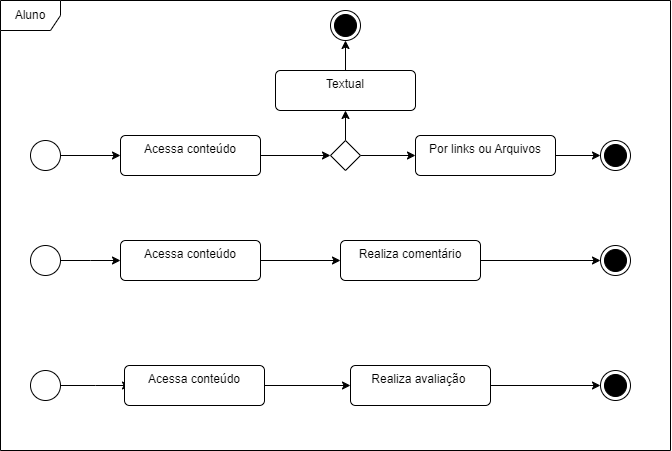

The diagram above was exported from draw.io. Its source (the exported page's mxGraphModel, read from the mxfile embedded in the PNG):
<mxGraphModel dx="1234" dy="724" grid="1" gridSize="10" guides="1" tooltips="1" connect="1" arrows="1" fold="1" page="1" pageScale="1" pageWidth="827" pageHeight="1169" math="0" shadow="0">
  <root>
    <mxCell id="0" />
    <mxCell id="1" parent="0" />
    <mxCell id="2" value="Aluno" style="shape=umlFrame;whiteSpace=wrap;html=1;pointerEvents=0;" vertex="1" parent="1">
      <mxGeometry x="290" y="230" width="670" height="450" as="geometry" />
    </mxCell>
    <mxCell id="3" style="edgeStyle=orthogonalEdgeStyle;rounded=0;orthogonalLoop=1;jettySize=auto;html=1;" edge="1" source="4" target="6" parent="1">
      <mxGeometry relative="1" as="geometry">
        <mxPoint x="370" y="385" as="targetPoint" />
      </mxGeometry>
    </mxCell>
    <mxCell id="4" value="" style="ellipse;html=1;" vertex="1" parent="1">
      <mxGeometry x="320" y="370" width="30" height="30" as="geometry" />
    </mxCell>
    <mxCell id="5" style="edgeStyle=orthogonalEdgeStyle;rounded=0;orthogonalLoop=1;jettySize=auto;html=1;entryX=0;entryY=0.5;entryDx=0;entryDy=0;" edge="1" source="6" target="9" parent="1">
      <mxGeometry relative="1" as="geometry" />
    </mxCell>
    <mxCell id="6" value="Acessa conteúdo" style="html=1;align=center;verticalAlign=top;rounded=1;absoluteArcSize=1;arcSize=10;dashed=0;whiteSpace=wrap;" vertex="1" parent="1">
      <mxGeometry x="410" y="365" width="140" height="40" as="geometry" />
    </mxCell>
    <mxCell id="7" style="edgeStyle=orthogonalEdgeStyle;rounded=0;orthogonalLoop=1;jettySize=auto;html=1;" edge="1" source="9" target="13" parent="1">
      <mxGeometry relative="1" as="geometry">
        <mxPoint x="635" y="320" as="targetPoint" />
      </mxGeometry>
    </mxCell>
    <mxCell id="8" style="edgeStyle=orthogonalEdgeStyle;rounded=0;orthogonalLoop=1;jettySize=auto;html=1;" edge="1" source="9" target="11" parent="1">
      <mxGeometry relative="1" as="geometry">
        <mxPoint x="710" y="385" as="targetPoint" />
      </mxGeometry>
    </mxCell>
    <mxCell id="9" value="" style="rhombus;" vertex="1" parent="1">
      <mxGeometry x="620" y="370" width="30" height="30" as="geometry" />
    </mxCell>
    <mxCell id="10" style="edgeStyle=orthogonalEdgeStyle;rounded=0;orthogonalLoop=1;jettySize=auto;html=1;" edge="1" source="11" target="14" parent="1">
      <mxGeometry relative="1" as="geometry">
        <mxPoint x="890" y="390" as="targetPoint" />
      </mxGeometry>
    </mxCell>
    <mxCell id="11" value="Por links ou Arquivos" style="html=1;align=center;verticalAlign=top;rounded=1;absoluteArcSize=1;arcSize=10;dashed=0;whiteSpace=wrap;" vertex="1" parent="1">
      <mxGeometry x="705" y="365" width="140" height="40" as="geometry" />
    </mxCell>
    <mxCell id="12" style="edgeStyle=orthogonalEdgeStyle;rounded=0;orthogonalLoop=1;jettySize=auto;html=1;" edge="1" source="13" target="15" parent="1">
      <mxGeometry relative="1" as="geometry">
        <mxPoint x="635" y="260" as="targetPoint" />
      </mxGeometry>
    </mxCell>
    <mxCell id="13" value="Textual" style="html=1;align=center;verticalAlign=top;rounded=1;absoluteArcSize=1;arcSize=10;dashed=0;whiteSpace=wrap;" vertex="1" parent="1">
      <mxGeometry x="565" y="300" width="140" height="40" as="geometry" />
    </mxCell>
    <mxCell id="14" value="" style="ellipse;html=1;shape=endState;fillColor=#000000;" vertex="1" parent="1">
      <mxGeometry x="890" y="370" width="30" height="30" as="geometry" />
    </mxCell>
    <mxCell id="15" value="" style="ellipse;html=1;shape=endState;fillColor=#000000;" vertex="1" parent="1">
      <mxGeometry x="620" y="240" width="30" height="30" as="geometry" />
    </mxCell>
    <mxCell id="16" style="edgeStyle=orthogonalEdgeStyle;rounded=0;orthogonalLoop=1;jettySize=auto;html=1;" edge="1" source="17" parent="1">
      <mxGeometry relative="1" as="geometry">
        <mxPoint x="410" y="490" as="targetPoint" />
      </mxGeometry>
    </mxCell>
    <mxCell id="17" value="" style="ellipse;html=1;" vertex="1" parent="1">
      <mxGeometry x="320" y="475" width="30" height="30" as="geometry" />
    </mxCell>
    <mxCell id="18" style="edgeStyle=orthogonalEdgeStyle;rounded=0;orthogonalLoop=1;jettySize=auto;html=1;entryX=0;entryY=0.5;entryDx=0;entryDy=0;" edge="1" source="19" target="21" parent="1">
      <mxGeometry relative="1" as="geometry">
        <mxPoint x="615" y="490" as="targetPoint" />
      </mxGeometry>
    </mxCell>
    <mxCell id="19" value="Acessa conteúdo" style="html=1;align=center;verticalAlign=top;rounded=1;absoluteArcSize=1;arcSize=10;dashed=0;whiteSpace=wrap;" vertex="1" parent="1">
      <mxGeometry x="410" y="470" width="140" height="40" as="geometry" />
    </mxCell>
    <mxCell id="20" style="edgeStyle=orthogonalEdgeStyle;rounded=0;orthogonalLoop=1;jettySize=auto;html=1;entryX=0;entryY=0.5;entryDx=0;entryDy=0;" edge="1" source="21" target="22" parent="1">
      <mxGeometry relative="1" as="geometry" />
    </mxCell>
    <mxCell id="21" value="Realiza comentário" style="html=1;align=center;verticalAlign=top;rounded=1;absoluteArcSize=1;arcSize=10;dashed=0;whiteSpace=wrap;" vertex="1" parent="1">
      <mxGeometry x="630" y="470" width="140" height="40" as="geometry" />
    </mxCell>
    <mxCell id="22" value="" style="ellipse;html=1;shape=endState;fillColor=#000000;" vertex="1" parent="1">
      <mxGeometry x="890" y="475" width="30" height="30" as="geometry" />
    </mxCell>
    <mxCell id="23" style="edgeStyle=orthogonalEdgeStyle;rounded=0;orthogonalLoop=1;jettySize=auto;html=1;" edge="1" source="24" parent="1">
      <mxGeometry relative="1" as="geometry">
        <mxPoint x="420" y="615" as="targetPoint" />
      </mxGeometry>
    </mxCell>
    <mxCell id="24" value="" style="ellipse;html=1;" vertex="1" parent="1">
      <mxGeometry x="320" y="600" width="30" height="30" as="geometry" />
    </mxCell>
    <mxCell id="25" style="edgeStyle=orthogonalEdgeStyle;rounded=0;orthogonalLoop=1;jettySize=auto;html=1;entryX=0;entryY=0.5;entryDx=0;entryDy=0;" edge="1" source="26" target="28" parent="1">
      <mxGeometry relative="1" as="geometry">
        <mxPoint x="625" y="615" as="targetPoint" />
      </mxGeometry>
    </mxCell>
    <mxCell id="26" value="Acessa conteúdo" style="html=1;align=center;verticalAlign=top;rounded=1;absoluteArcSize=1;arcSize=10;dashed=0;whiteSpace=wrap;" vertex="1" parent="1">
      <mxGeometry x="414" y="595" width="140" height="40" as="geometry" />
    </mxCell>
    <mxCell id="27" style="edgeStyle=orthogonalEdgeStyle;rounded=0;orthogonalLoop=1;jettySize=auto;html=1;entryX=0;entryY=0.5;entryDx=0;entryDy=0;" edge="1" source="28" target="29" parent="1">
      <mxGeometry relative="1" as="geometry" />
    </mxCell>
    <mxCell id="28" value="Realiza avaliação&amp;nbsp;" style="html=1;align=center;verticalAlign=top;rounded=1;absoluteArcSize=1;arcSize=10;dashed=0;whiteSpace=wrap;" vertex="1" parent="1">
      <mxGeometry x="640" y="595" width="140" height="40" as="geometry" />
    </mxCell>
    <mxCell id="29" value="" style="ellipse;html=1;shape=endState;fillColor=#000000;" vertex="1" parent="1">
      <mxGeometry x="890" y="600" width="30" height="30" as="geometry" />
    </mxCell>
    <mxCell id="30" style="edgeStyle=orthogonalEdgeStyle;rounded=0;orthogonalLoop=1;jettySize=auto;html=1;exitX=0.5;exitY=1;exitDx=0;exitDy=0;" edge="1" source="6" target="6" parent="1">
      <mxGeometry relative="1" as="geometry" />
    </mxCell>
  </root>
</mxGraphModel>